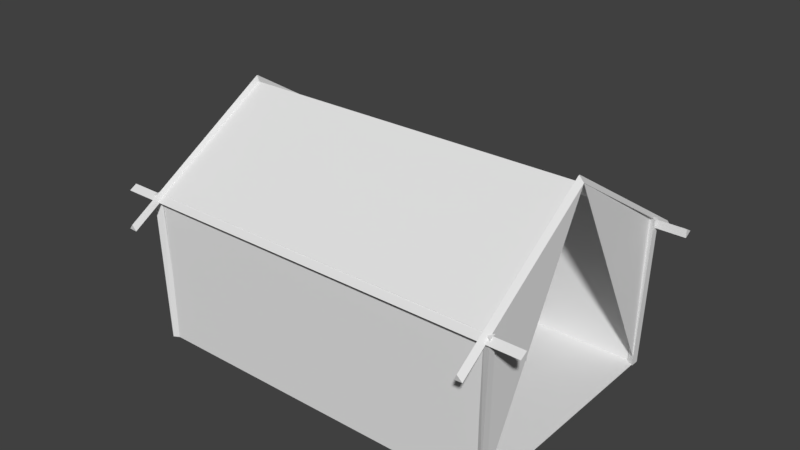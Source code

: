 # Source: Tent.blend  (saved by Blender 2.77.0; exported with 4.5.12 LTS)
import bpy
from mathutils import Matrix  # noqa: F401  (used for matrix-valued properties, if any)

bpy.ops.wm.read_factory_settings(use_empty=True)
scene = bpy.context.scene
scene.name = 'Scene'

# ---- collections
col_collection_1 = bpy.data.collections.new('Collection 1'); scene.collection.children.link(col_collection_1)

# ---- materials (node trees are filled in below, after node groups)
mat_material = bpy.data.materials.new('Material')
mat_material.alpha_threshold = 0.0
mat_material.use_transparent_shadow = False
mat_material.roughness = 0.5
mat_material.line_color = (0.0, 0.0, 0.0, 1.0)

# ---- material node trees

# ---- world
world_world = bpy.data.worlds.new('World'); scene.world = world_world
world_world.color = (0.05088, 0.05088, 0.05088)
world_world.use_sun_shadow = False
world_world.sun_shadow_jitter_overblur = 0.0
world_world.cycles.sampling_method = 'MANUAL'

# ---- meshes
me_cube = bpy.data.meshes.new('Cube')
me_cube.from_pydata([(2.4, 1.6, 0.0), (2.4, -1.6, 0.0), (-2.4, -1.6, 0.0), (-2.4, 1.6, 0.0), (2.4, 1.6, 2.0), (2.4, -1.6, 2.0), (-2.4, -1.6, 2.0), (-2.4, 1.6, 2.0), (2.4, 0.0, 0.0), (-2.4, 3.576e-07, 0.0), (2.4, -3.576e-07, 3.0), (-2.4, 1.192e-07, 3.0)], [], [(8, 1, 2, 9), (10, 11, 6, 5), (1, 5, 6, 2), (9, 11, 7, 3), (4, 0, 3, 7), (2, 6, 11, 9), (4, 7, 11, 10), (0, 8, 9, 3), (10, 0, 4), (1, 10, 5)])
me_cube.materials.append(mat_material)
me_cube.use_remesh_preserve_volume = False
me_cube.use_remesh_preserve_attributes = False
me_cube.use_mirror_vertex_groups = False
me_cube.update()
me_cylinder_002 = bpy.data.meshes.new('Cylinder.002')
me_cylinder_002.from_pydata([(0.9126, 1.0, 7.458), (-0.435, 1.873, 38.43), (1.497, -0.5131, 7.622), (0.4074, 0.3595, 38.44), (0.02607, -0.4863, 7.464), (-1.322, 0.3862, 38.43)], [], [(0, 1, 3, 2), (2, 3, 5, 4), (3, 1, 5), (4, 5, 1, 0), (0, 2, 4)])
me_cylinder_002.use_remesh_preserve_volume = False
me_cylinder_002.use_remesh_preserve_attributes = False
me_cylinder_002.use_mirror_vertex_groups = False
me_cylinder_002.update()
me_cylinder_001 = bpy.data.meshes.new('Cylinder.001')
me_cylinder_001.from_pydata([(3.084, 1.0, -4.443), (-0.9426, 1.873, 56.38), (3.799, -0.5131, -4.134), (-0.0997, 0.3595, 56.37), (-1.059, 0.03237, -5.344), (-5.223, 0.9049, 55.56)], [], [(0, 1, 3, 2), (2, 3, 5, 4), (3, 1, 5), (4, 5, 1, 0), (0, 2, 4)])
me_cylinder_001.use_remesh_preserve_volume = False
me_cylinder_001.use_remesh_preserve_attributes = False
me_cylinder_001.use_mirror_vertex_groups = False
me_cylinder_001.update()
me_cylinder = bpy.data.meshes.new('Cylinder')
me_cylinder.from_pydata([(-4.723e-07, 1.0, -7.256), (6.07e-06, 1.0, 81.4), (0.866, -0.5, -7.256), (0.866, -0.5, 81.4), (-0.866, -0.5, -7.256), (-0.866, -0.5, 81.4)], [], [(0, 1, 3, 2), (2, 3, 5, 4), (3, 1, 5), (4, 5, 1, 0), (0, 2, 4)])
me_cylinder.use_remesh_preserve_volume = False
me_cylinder.use_remesh_preserve_attributes = False
me_cylinder.use_mirror_vertex_groups = False
me_cylinder.update()

# ---- objects
ob_cube = bpy.data.objects.new('Cube', me_cube)
ob_cylinder_002 = bpy.data.objects.new('Cylinder.002', me_cylinder_002)
ob_cylinder_001 = bpy.data.objects.new('Cylinder.001', me_cylinder_001)
ob_cylinder = bpy.data.objects.new('Cylinder', me_cylinder)

# ---- transforms, parenting, visibility, modifiers, constraints
ob_cube.location = (0.0, 0.0, 0.0)
ob_cube.lock_rotations_4d = False
ob_cube.empty_display_type = 'ARROWS'
ob_cube.lineart.crease_threshold = 0.0
ob_cylinder_002.location = (2.436, -1.543, 2.482)
ob_cylinder_002.rotation_euler = (5.023e-08, 3.17, 1.571)
ob_cylinder_002.scale = (0.06466, 0.06466, 0.06466)
ob_cylinder_002.lineart.crease_threshold = 0.0
_m = ob_cylinder_002.modifiers.new('Mirror', 'MIRROR')
_m.use_axis = (True, True, False)
_m.use_clip = True
_m.use_mirror_merge = False
_m.mirror_object = ob_cube
ob_cylinder_001.location = (-2.335, 0.1742, 2.944)
ob_cylinder_001.rotation_euler = (1.881e-07, 2.161, 1.571)
ob_cylinder_001.scale = (0.01538, 0.06466, 0.04004)
ob_cylinder_001.lineart.crease_threshold = 0.0
_m = ob_cylinder_001.modifiers.new('Mirror', 'MIRROR')
_m.use_axis = (True, True, False)
_m.use_clip = True
_m.use_mirror_merge = False
_m.mirror_object = ob_cube
ob_cylinder.location = (-2.41, 1.632, 1.939)
ob_cylinder.rotation_euler = (-0.0, 1.571, 0.0)
ob_cylinder.scale = (0.06466, 0.06466, 0.06466)
ob_cylinder.lineart.crease_threshold = 0.0
_m = ob_cylinder.modifiers.new('Mirror', 'MIRROR')
_m.use_axis = (False, True, False)
_m.use_clip = True
_m.use_mirror_merge = False
_m.mirror_object = ob_cube

# ---- collection membership
col_collection_1.objects.link(ob_cube)
col_collection_1.objects.link(ob_cylinder_002)
col_collection_1.objects.link(ob_cylinder_001)
col_collection_1.objects.link(ob_cylinder)

# ---- scene / render settings (as saved in the file)
scene.frame_start = 1; scene.frame_end = 250; scene.frame_set(1)
scene.render.engine = 'BLENDER_EEVEE_NEXT'
scene.render.resolution_percentage = 50
scene.render.dither_intensity = 0.0
scene.cycles.use_denoising = False
scene.cycles.samples = 128
scene.cycles.sampling_pattern = 'TABULATED_SOBOL'
scene.cycles.light_sampling_threshold = 0.0
scene.cycles.use_adaptive_sampling = False
scene.cycles.use_light_tree = False
scene.cycles.blur_glossy = 0.0
scene.cycles.sample_clamp_indirect = 0.0
scene.view_settings.view_transform = 'Standard'
bpy.context.view_layer.update()

# ---- added for rendering (the .blend has no active camera and no usable light): camera, sun
cam_auto = bpy.data.cameras.new('AutoCamera')
cam_auto.lens = 50.0
cam_auto.sensor_width = 36.0
cam_auto.clip_end = 1000.0
ob_auto_camera = bpy.data.objects.new('AutoCamera', cam_auto)
scene.collection.objects.link(ob_auto_camera)
ob_auto_camera.location = (7.48065, -8.99521, 7.73284)
ob_auto_camera.rotation_euler = (1.09748, -7.21219e-08, 0.694738)
scene.camera = ob_auto_camera
light_auto_sun = bpy.data.lights.new('AutoSun', 'SUN')
light_auto_sun.energy = 3.0
light_auto_sun.angle = 0.0523599
ob_auto_sun = bpy.data.objects.new('AutoSun', light_auto_sun)
scene.collection.objects.link(ob_auto_sun)
ob_auto_sun.rotation_euler = (0.872665, 0.174533, 0.523599)
bpy.context.view_layer.update()
